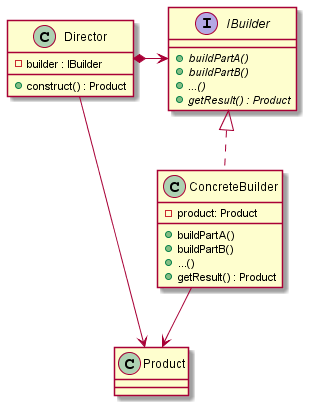

The diagram above was rendered by PlantUML. Its source (embedded in the PNG):
@startuml Builder_diagram

class Product {
}

class Director {
    + construct() : Product
    - builder : IBuilder
}

interface IBuilder {
    + {abstract} buildPartA()
    + {abstract} buildPartB()
    + {abstract} ...()
    + {abstract} getResult() : Product
}

Director *-> IBuilder
Director --> Product

class ConcreteBuilder {
    + buildPartA()
    + buildPartB()
    + ...()
    + getResult() : Product
    - product: Product
}

IBuilder <|.. ConcreteBuilder
ConcreteBuilder --> Product

@enduml